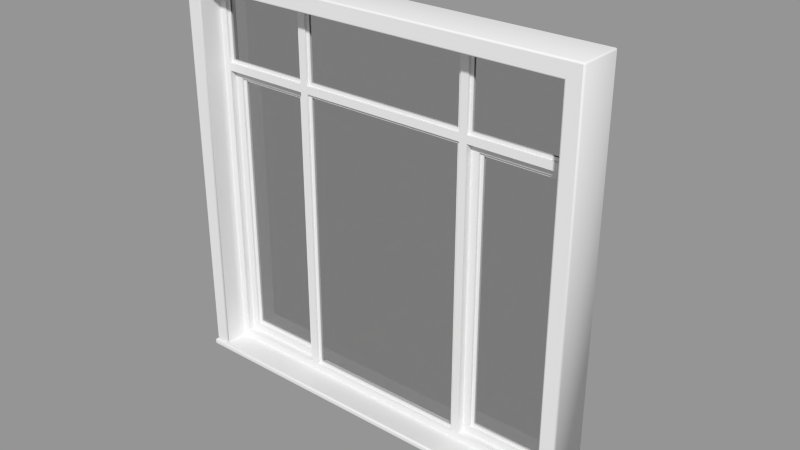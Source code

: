 # Source: Window_Frame_Triple.blend  (saved by Blender 2.76.0; exported with 4.5.12 LTS)
import bpy
from mathutils import Matrix  # noqa: F401  (used for matrix-valued properties, if any)

bpy.ops.wm.read_factory_settings(use_empty=True)
scene = bpy.context.scene
scene.name = 'Scene'

# ---- collections
col_collection_1 = bpy.data.collections.new('Collection 1'); scene.collection.children.link(col_collection_1)

# ---- materials (node trees are filled in below, after node groups)
mat_glass = bpy.data.materials.new('Glass')
mat_glass.alpha_threshold = 0.0
mat_glass.roughness = 0.5
mat_glass.line_color = (0.0, 0.0, 0.0, 1.0)

# ---- material node trees
mat_glass.use_nodes = True; mat_glass.node_tree.nodes.clear()
_N = mat_glass.node_tree.nodes; _L = mat_glass.node_tree.links
n0 = _N.new('ShaderNodeBsdfTransparent'); n0.name = 'Transparent BSDF'; n0.location = (-76, 162)
n0.width = 150
n1 = _N.new('ShaderNodeBsdfGlass'); n1.name = 'Glass BSDF'; n1.location = (-75, 355)
n1.distribution = 'BECKMANN'
n1.inputs[0].default_value = (0.8, 0.8, 0.8, 1.0)
n1.inputs[2].default_value = 1.45
n2 = _N.new('ShaderNodeLightPath'); n2.name = 'Light Path'; n2.location = (-75, 574)
n2.width = 150
n3 = _N.new('ShaderNodeMixShader'); n3.name = 'Mix Shader'; n3.location = (111, 328)
n3.width = 150
n4 = _N.new('ShaderNodeMixShader'); n4.name = 'Mix Shader.001'; n4.location = (414, 366)
n4.width = 150
n5 = _N.new('ShaderNodeOutputMaterial'); n5.name = 'Material Output'; n5.location = (649, 365)
n5.width = 120
_L.new(n1.outputs[0], n3.inputs[1])
_L.new(n0.outputs[0], n3.inputs[2])
_L.new(n3.outputs[0], n4.inputs[1])
_L.new(n2.outputs[1], n3.inputs[0])
_L.new(n4.outputs[0], n5.inputs[0])
_L.new(n2.outputs[2], n4.inputs[0])
n5.is_active_output = True

# ---- meshes
me_base_point = bpy.data.meshes.new('Base Point')
me_base_point.from_pydata([(0.0, 0.0, 0.0)], [], [])
me_base_point.use_remesh_preserve_volume = False
me_base_point.use_remesh_preserve_attributes = False
me_base_point.use_mirror_vertex_groups = False
me_base_point.update()
me_bool_obj_001 = bpy.data.meshes.new('Bool Obj.001')
me_bool_obj_001.from_pydata([(0.0, -0.0254, 0.0), (0.0, 0.127, 0.0), (1.422, 0.127, 0.0), (1.422, -0.0254, 0.0), (0.0, -0.0254, 1.27), (0.0, 0.127, 1.27), (1.422, 0.127, 1.27), (1.422, -0.0254, 1.27)], [], [(0, 1, 2, 3), (4, 7, 6, 5), (0, 4, 5, 1), (2, 6, 7, 3)])
me_bool_obj_001.use_remesh_preserve_volume = False
me_bool_obj_001.use_remesh_preserve_attributes = False
me_bool_obj_001.use_mirror_vertex_groups = False
me_bool_obj_001.update()
me_cage = bpy.data.meshes.new('CAGE')
me_cage.from_pydata([(0.0, 0.0, 0.0), (0.0, 0.4572, 0.0), (0.6096, 0.4572, 0.0), (0.6096, 0.0, 0.0), (0.0, 0.0, 0.01905), (0.0, 0.4572, 0.01905), (0.6096, 0.4572, 0.01905), (0.6096, 0.0, 0.01905)], [], [(0, 1, 2, 3), (4, 7, 6, 5), (0, 4, 5, 1), (1, 5, 6, 2), (2, 6, 7, 3), (4, 0, 3, 7)])
me_cage.use_remesh_preserve_volume = False
me_cage.use_remesh_preserve_attributes = False
me_cage.use_mirror_vertex_groups = False
me_cage.update()
me_window_001 = bpy.data.meshes.new('Window.001')
me_window_001.from_pydata([(0.005, 0.005, 6.056e-11), (0.005, -1.863e-09, 0.005), (2.907e-07, 0.005, 0.005), (0.005, 0.001464, 0.001464), (0.002114, 0.002113, 0.002113), (0.001465, 0.001464, 0.005), (0.001465, 0.005, 0.001464), (2.907e-07, 0.1474, 0.005), (0.005, 0.1524, 0.005), (0.005, 0.1474, 6.056e-11), (0.001465, 0.1509, 0.005), (0.002114, 0.1503, 0.002113), (0.005, 0.1509, 0.001464), (0.001465, 0.1474, 0.001464), (1.316, 0.1524, 0.005), (1.321, 0.1474, 0.005), (1.316, 0.1474, 5.672e-08), (1.319, 0.1509, 0.005), (1.319, 0.1503, 0.002113), (1.319, 0.1474, 0.001465), (1.316, 0.1509, 0.001465), (1.321, 0.005, 0.005), (1.316, -1.863e-09, 0.005), (1.316, 0.005, 5.672e-08), (1.319, 0.001464, 0.005), (1.319, 0.002113, 0.002113), (1.316, 0.001464, 0.001465), (1.319, 0.005, 0.001465), (2.907e-07, 0.005, 0.01405), (0.005, -1.863e-09, 0.01405), (0.005, 0.005, 0.01905), (0.001465, 0.001464, 0.01405), (0.002114, 0.002113, 0.01694), (0.005, 0.001464, 0.01759), (0.001465, 0.005, 0.01759), (2.907e-07, 0.1474, 0.01405), (0.005, 0.1474, 0.01905), (0.005, 0.1524, 0.01405), (0.001465, 0.1474, 0.01759), (0.002114, 0.1503, 0.01694), (0.005, 0.1509, 0.01759), (0.001465, 0.1509, 0.01405), (1.316, 0.1524, 0.01405), (1.316, 0.1474, 0.01905), (1.321, 0.1474, 0.01405), (1.316, 0.1509, 0.01759), (1.319, 0.1503, 0.01694), (1.319, 0.1474, 0.01759), (1.319, 0.1509, 0.01405), (1.321, 0.005, 0.01405), (1.316, 0.005, 0.01905), (1.316, -1.863e-09, 0.01405), (1.319, 0.005, 0.01759), (1.319, 0.002113, 0.01694), (1.316, 0.001464, 0.01759), (1.319, 0.001464, 0.01405), (0.005, 0.01179, 0.02405), (2.907e-07, 0.01679, 0.01905), (0.001465, 0.01326, 0.02055), (2.907e-07, 0.1474, 0.01905), (0.005, 0.1524, 0.02405), (0.001465, 0.1509, 0.02055), (1.316, 0.1524, 0.02405), (1.321, 0.1474, 0.01905), (1.319, 0.1509, 0.02055), (1.321, 0.01679, 0.01905), (1.316, 0.01179, 0.02405), (1.319, 0.01326, 0.02055), (2.907e-07, 0.01679, 1.265), (0.005, 0.01179, 1.265), (0.005, 0.01679, 1.27), (0.001465, 0.01326, 1.265), (0.001844, 0.01364, 1.268), (0.005, 0.01326, 1.269), (0.001465, 0.01679, 1.269), (2.907e-07, 0.1474, 1.265), (0.005, 0.1474, 1.27), (0.005, 0.1524, 1.265), (0.001465, 0.1474, 1.269), (0.001844, 0.1506, 1.268), (0.005, 0.1509, 1.269), (0.001465, 0.1509, 1.265), (1.316, 0.1524, 1.265), (1.316, 0.1474, 1.27), (1.321, 0.1474, 1.265), (1.316, 0.1509, 1.269), (1.319, 0.1506, 1.268), (1.319, 0.1474, 1.269), (1.319, 0.1509, 1.265), (1.321, 0.01679, 1.265), (1.316, 0.01679, 1.27), (1.316, 0.01179, 1.265), (1.319, 0.01679, 1.269), (1.319, 0.01364, 1.268), (1.316, 0.01326, 1.269), (1.319, 0.01326, 1.265), (0.0508, 0.01679, 0.01905), (0.0458, 0.01179, 0.02405), (0.04934, 0.01326, 0.02055), (0.0458, 0.01179, 1.224), (0.0508, 0.01679, 1.214), (0.0558, 0.01679, 1.219), (0.04934, 0.01326, 1.219), (0.0508, 0.01364, 1.219), (0.05226, 0.01679, 1.218), (0.0508, 0.01326, 1.221), (0.0508, 0.1474, 1.214), (0.0458, 0.1524, 1.224), (0.0558, 0.1474, 1.219), (0.04934, 0.1509, 1.219), (0.0508, 0.1506, 1.219), (0.0508, 0.1509, 1.221), (0.05226, 0.1474, 1.218), (0.0458, 0.1524, 0.02405), (0.0508, 0.1474, 0.01905), (0.04934, 0.1509, 0.02055), (1.275, 0.1524, 1.224), (1.27, 0.1474, 1.214), (1.265, 0.1474, 1.219), (1.271, 0.1509, 1.219), (1.27, 0.1506, 1.219), (1.269, 0.1474, 1.218), (1.27, 0.1509, 1.221), (1.275, 0.1524, 0.02405), (1.27, 0.1474, 0.01905), (1.271, 0.1509, 0.02055), (1.275, 0.01179, 1.224), (1.265, 0.01679, 1.219), (1.27, 0.01679, 1.214), (1.27, 0.01326, 1.221), (1.27, 0.01364, 1.219), (1.269, 0.01679, 1.218), (1.271, 0.01326, 1.219), (1.27, 0.01679, 0.01905), (1.275, 0.01179, 0.02405), (1.271, 0.01326, 0.02055), (0.0508, 0.08799, 0.0192), (0.0508, 0.1152, 0.0192), (0.07518, 0.08799, 0.0432), (0.07518, 0.1152, 0.0432), (0.3678, 0.08799, 0.0432), (0.3678, 0.1152, 0.0432), (0.3922, 0.08799, 0.0432), (0.3922, 0.1152, 0.0432), (0.9286, 0.08799, 0.0432), (0.9286, 0.1152, 0.0432), (0.953, 0.08799, 0.0432), (0.953, 0.1152, 0.0432), (1.246, 0.08799, 0.0432), (1.246, 0.1152, 0.0432), (1.27, 0.08799, 0.0192), (1.27, 0.1152, 0.0192), (0.0508, 0.08799, 0.9552), (0.0508, 0.1152, 0.9552), (0.07518, 0.08799, 0.9552), (0.07518, 0.1152, 0.9552), (0.3678, 0.08799, 0.9552), (0.3678, 0.1152, 0.9552), (0.3922, 0.08799, 0.9552), (0.3922, 0.1152, 0.9552), (0.9286, 0.08799, 0.9552), (0.9286, 0.1152, 0.9552), (0.953, 0.08799, 0.9552), (0.953, 0.1152, 0.9552), (1.246, 0.08799, 0.9552), (1.246, 0.1152, 0.9552), (1.27, 0.08799, 0.9552), (1.27, 0.1152, 0.9552), (0.0508, 0.08799, 0.9792), (0.0508, 0.1152, 0.9792), (0.07518, 0.08799, 0.9792), (0.07518, 0.1152, 0.9792), (0.3678, 0.08799, 0.9792), (0.3678, 0.1152, 0.9792), (0.3922, 0.08799, 0.9792), (0.3922, 0.1152, 0.9792), (0.9286, 0.08799, 0.9792), (0.9286, 0.1152, 0.9792), (0.953, 0.08799, 0.9792), (0.953, 0.1152, 0.9792), (1.246, 0.08799, 0.9792), (1.246, 0.1152, 0.9792), (1.27, 0.08799, 0.9792), (1.27, 0.1152, 0.9792), (0.0508, 0.08799, 1.219), (0.0508, 0.1152, 1.219), (0.07518, 0.08799, 1.195), (0.07518, 0.1152, 1.195), (0.3678, 0.08799, 1.195), (0.3678, 0.1152, 1.195), (0.3922, 0.08799, 1.195), (0.3922, 0.1152, 1.195), (0.9286, 0.08799, 1.195), (0.9286, 0.1152, 1.195), (0.953, 0.08799, 1.195), (0.953, 0.1152, 1.195), (1.246, 0.08799, 1.195), (1.246, 0.1152, 1.195), (1.27, 0.08799, 1.219), (1.27, 0.1152, 1.219), (0.07518, 0.1098, 0.0432), (0.09957, 0.1098, 0.0672), (0.09957, 0.137, 0.0672), (0.07518, 0.137, 0.0432), (0.07518, 0.1098, 0.9552), (0.09957, 0.1098, 0.9312), (0.09957, 0.137, 0.9312), (0.07518, 0.137, 0.9552), (0.3678, 0.1098, 0.9552), (0.3434, 0.1098, 0.9312), (0.3434, 0.137, 0.9312), (0.3678, 0.137, 0.9552), (0.3678, 0.1098, 0.0432), (0.3434, 0.1098, 0.0672), (0.3434, 0.137, 0.0672), (0.3678, 0.137, 0.0432), (0.09957, 0.1179, 0.0672), (0.1093, 0.1179, 0.0768), (0.1093, 0.1288, 0.0768), (0.09957, 0.1288, 0.0672), (0.09957, 0.1179, 0.9312), (0.1093, 0.1179, 0.9216), (0.1093, 0.1288, 0.9216), (0.09957, 0.1288, 0.9312), (0.3434, 0.1179, 0.9312), (0.3337, 0.1179, 0.9216), (0.3337, 0.1288, 0.9216), (0.3434, 0.1288, 0.9312), (0.3434, 0.1179, 0.0672), (0.3337, 0.1179, 0.0768), (0.3337, 0.1288, 0.0768), (0.3434, 0.1288, 0.0672), (0.1093, 0.1207, 0.0768), (0.1093, 0.1207, 0.9216), (0.3337, 0.1207, 0.9216), (0.3337, 0.1207, 0.0768), (0.1093, 0.1261, 0.0768), (0.1093, 0.1261, 0.9216), (0.3337, 0.1261, 0.9216), (0.3337, 0.1261, 0.0768), (0.3922, 0.09616, 0.0432), (0.4019, 0.09616, 0.0528), (0.4019, 0.107, 0.0528), (0.3922, 0.107, 0.0432), (0.3922, 0.09616, 0.9552), (0.4019, 0.09616, 0.9456), (0.4019, 0.107, 0.9456), (0.3922, 0.107, 0.9552), (0.9286, 0.09616, 0.9552), (0.9189, 0.09616, 0.9456), (0.9189, 0.107, 0.9456), (0.9286, 0.107, 0.9552), (0.9286, 0.09616, 0.0432), (0.9189, 0.09616, 0.0528), (0.9189, 0.107, 0.0528), (0.9286, 0.107, 0.0432), (0.4019, 0.09888, 0.0528), (0.4019, 0.09888, 0.9456), (0.9189, 0.09888, 0.9456), (0.9189, 0.09888, 0.0528), (0.4019, 0.1043, 0.0528), (0.4019, 0.1043, 0.9456), (0.9189, 0.1043, 0.9456), (0.9189, 0.1043, 0.0528), (0.953, 0.1098, 0.0432), (0.9774, 0.1098, 0.0672), (0.9774, 0.137, 0.0672), (0.953, 0.137, 0.0432), (0.953, 0.1098, 0.9552), (0.9774, 0.1098, 0.9312), (0.9774, 0.137, 0.9312), (0.953, 0.137, 0.9552), (1.246, 0.1098, 0.9552), (1.221, 0.1098, 0.9312), (1.221, 0.137, 0.9312), (1.246, 0.137, 0.9552), (1.246, 0.1098, 0.0432), (1.221, 0.1098, 0.0672), (1.221, 0.137, 0.0672), (1.246, 0.137, 0.0432), (0.9774, 0.1179, 0.0672), (0.9871, 0.1179, 0.0768), (0.9871, 0.1288, 0.0768), (0.9774, 0.1288, 0.0672), (0.9774, 0.1179, 0.9312), (0.9871, 0.1179, 0.9216), (0.9871, 0.1288, 0.9216), (0.9774, 0.1288, 0.9312), (1.221, 0.1179, 0.9312), (1.211, 0.1179, 0.9216), (1.211, 0.1288, 0.9216), (1.221, 0.1288, 0.9312), (1.221, 0.1179, 0.0672), (1.211, 0.1179, 0.0768), (1.211, 0.1288, 0.0768), (1.221, 0.1288, 0.0672), (0.9871, 0.1207, 0.0768), (0.9871, 0.1207, 0.9216), (1.211, 0.1207, 0.9216), (1.211, 0.1207, 0.0768), (0.9871, 0.1261, 0.0768), (0.9871, 0.1261, 0.9216), (1.211, 0.1261, 0.9216), (1.211, 0.1261, 0.0768), (0.07518, 0.09616, 0.9792), (0.08494, 0.09616, 0.9888), (0.08494, 0.107, 0.9888), (0.07518, 0.107, 0.9792), (0.07518, 0.09616, 1.195), (0.08494, 0.09616, 1.186), (0.08494, 0.107, 1.186), (0.07518, 0.107, 1.195), (0.3678, 0.09616, 1.195), (0.358, 0.09616, 1.186), (0.358, 0.107, 1.186), (0.3678, 0.107, 1.195), (0.3678, 0.09616, 0.9792), (0.358, 0.09616, 0.9888), (0.358, 0.107, 0.9888), (0.3678, 0.107, 0.9792), (0.08494, 0.09888, 0.9888), (0.08494, 0.09888, 1.186), (0.358, 0.09888, 1.186), (0.358, 0.09888, 0.9888), (0.08494, 0.1043, 0.9888), (0.08494, 0.1043, 1.186), (0.358, 0.1043, 1.186), (0.358, 0.1043, 0.9888), (0.3922, 0.09616, 0.9792), (0.4019, 0.09616, 0.9888), (0.4019, 0.107, 0.9888), (0.3922, 0.107, 0.9792), (0.3922, 0.09616, 1.195), (0.4019, 0.09616, 1.186), (0.4019, 0.107, 1.186), (0.3922, 0.107, 1.195), (0.9286, 0.09616, 1.195), (0.9189, 0.09616, 1.186), (0.9189, 0.107, 1.186), (0.9286, 0.107, 1.195), (0.9286, 0.09616, 0.9792), (0.9189, 0.09616, 0.9888), (0.9189, 0.107, 0.9888), (0.9286, 0.107, 0.9792), (0.4019, 0.09888, 0.9888), (0.4019, 0.09888, 1.186), (0.9189, 0.09888, 1.186), (0.9189, 0.09888, 0.9888), (0.4019, 0.1043, 0.9888), (0.4019, 0.1043, 1.186), (0.9189, 0.1043, 1.186), (0.9189, 0.1043, 0.9888), (0.953, 0.09616, 0.9792), (0.9628, 0.09616, 0.9888), (0.9628, 0.107, 0.9888), (0.953, 0.107, 0.9792), (0.953, 0.09616, 1.195), (0.9628, 0.09616, 1.186), (0.9628, 0.107, 1.186), (0.953, 0.107, 1.195), (1.246, 0.09616, 1.195), (1.236, 0.09616, 1.186), (1.236, 0.107, 1.186), (1.246, 0.107, 1.195), (1.246, 0.09616, 0.9792), (1.236, 0.09616, 0.9888), (1.236, 0.107, 0.9888), (1.246, 0.107, 0.9792), (0.9628, 0.09888, 0.9888), (0.9628, 0.09888, 1.186), (1.236, 0.09888, 1.186), (1.236, 0.09888, 0.9888), (0.9628, 0.1043, 0.9888), (0.9628, 0.1043, 1.186), (1.236, 0.1043, 1.186), (1.236, 0.1043, 0.9888)], [], [(0, 9, 16, 23), (44, 49, 21, 15), (50, 43, 36, 30), (37, 42, 14, 8), (51, 29, 1, 22), (128, 117, 124, 133), (99, 126, 91, 69), (107, 113, 60, 77), (84, 89, 65, 63), (96, 114, 106, 100), (126, 134, 66, 91), (118, 127, 101, 108), (90, 83, 76, 70), (116, 107, 77, 82), (0, 3, 4, 6), (1, 5, 4, 3), (2, 6, 4, 5), (7, 10, 11, 13), (8, 12, 11, 10), (9, 13, 11, 12), (14, 17, 18, 20), (15, 19, 18, 17), (16, 20, 18, 19), (21, 24, 25, 27), (22, 26, 25, 24), (23, 27, 25, 26), (28, 31, 32, 34), (29, 33, 32, 31), (30, 34, 32, 33), (35, 38, 39, 41), (36, 40, 39, 38), (37, 41, 39, 40), (42, 45, 46, 48), (43, 47, 46, 45), (44, 48, 46, 47), (49, 52, 53, 55), (50, 54, 53, 52), (51, 55, 53, 54), (1, 29, 31, 5), (5, 31, 28, 2), (30, 36, 38, 34), (34, 38, 35, 28), (37, 8, 10, 41), (41, 10, 7, 35), (9, 0, 6, 13), (13, 6, 2, 7), (36, 43, 45, 40), (40, 45, 42, 37), (44, 15, 17, 48), (48, 17, 14, 42), (16, 9, 12, 20), (20, 12, 8, 14), (43, 50, 52, 47), (47, 52, 49, 44), (51, 22, 24, 55), (55, 24, 21, 49), (23, 16, 19, 27), (27, 19, 15, 21), (50, 30, 33, 54), (54, 33, 29, 51), (0, 23, 26, 3), (3, 26, 22, 1), (28, 35, 7, 2), (123, 116, 82, 62), (97, 99, 69, 56), (68, 71, 72, 74), (69, 73, 72, 71), (70, 74, 72, 73), (75, 78, 79, 81), (76, 80, 79, 78), (77, 81, 79, 80), (82, 85, 86, 88), (83, 87, 86, 85), (84, 88, 86, 87), (89, 92, 93, 95), (90, 94, 93, 92), (91, 95, 93, 94), (99, 102, 103, 105), (100, 104, 103, 102), (101, 105, 103, 104), (106, 109, 110, 112), (107, 111, 110, 109), (108, 112, 110, 111), (116, 119, 120, 122), (117, 121, 120, 119), (118, 122, 120, 121), (126, 129, 130, 132), (127, 131, 130, 129), (128, 132, 130, 131), (56, 69, 71, 58), (58, 71, 68, 57), (70, 76, 78, 74), (74, 78, 75, 68), (77, 60, 61, 81), (81, 61, 59, 75), (76, 83, 85, 80), (80, 85, 82, 77), (84, 63, 64, 88), (88, 64, 62, 82), (117, 128, 131, 121), (121, 131, 127, 118), (83, 90, 92, 87), (87, 92, 89, 84), (91, 66, 67, 95), (95, 67, 65, 89), (90, 70, 73, 94), (94, 73, 69, 91), (96, 100, 102, 98), (98, 102, 99, 97), (106, 114, 115, 109), (109, 115, 113, 107), (107, 116, 122, 111), (111, 122, 118, 108), (116, 123, 125, 119), (119, 125, 124, 117), (100, 106, 112, 104), (104, 112, 108, 101), (128, 133, 135, 132), (132, 135, 134, 126), (126, 99, 105, 129), (129, 105, 101, 127), (68, 75, 59, 57), (67, 66, 134, 135), (65, 67, 135, 133), (56, 58, 98, 97), (58, 57, 96, 98), (61, 60, 113, 115), (59, 61, 115, 114), (57, 59, 114, 96), (62, 64, 125, 123), (64, 63, 124, 125), (63, 65, 133, 124), (136, 150, 151, 137), (139, 141, 140, 138), (143, 145, 144, 142), (147, 149, 148, 146), (150, 136, 138, 140, 142, 144, 146, 148), (137, 151, 149, 147, 145, 143, 141, 139), (152, 168, 170, 154), (155, 171, 169, 153), (154, 170, 172, 156), (157, 173, 171, 155), (156, 172, 174, 158), (159, 175, 173, 157), (158, 174, 176, 160), (161, 177, 175, 159), (160, 176, 178, 162), (163, 179, 177, 161), (162, 178, 180, 164), (165, 181, 179, 163), (164, 180, 182, 166), (167, 183, 181, 165), (154, 156, 157, 155), (171, 173, 172, 170), (158, 160, 161, 159), (175, 177, 176, 174), (162, 164, 165, 163), (179, 181, 180, 178), (139, 155, 153, 137), (138, 154, 155, 139), (136, 152, 154, 138), (141, 157, 156, 140), (143, 159, 157, 141), (142, 158, 159, 143), (140, 156, 158, 142), (145, 161, 160, 144), (147, 163, 161, 145), (146, 162, 163, 147), (144, 160, 162, 146), (149, 165, 164, 148), (151, 167, 165, 149), (148, 164, 166, 150), (171, 187, 185, 169), (170, 186, 187, 171), (168, 184, 186, 170), (173, 189, 188, 172), (175, 191, 189, 173), (174, 190, 191, 175), (172, 188, 190, 174), (177, 193, 192, 176), (179, 195, 193, 177), (178, 194, 195, 179), (176, 192, 194, 178), (181, 197, 196, 180), (183, 199, 197, 181), (180, 196, 198, 182), (200, 201, 205, 204), (201, 202, 206, 205), (202, 203, 207, 206), (203, 200, 204, 207), (204, 205, 209, 208), (205, 206, 210, 209), (206, 207, 211, 210), (207, 204, 208, 211), (208, 209, 213, 212), (209, 210, 214, 213), (210, 211, 215, 214), (211, 208, 212, 215), (212, 213, 201, 200), (213, 214, 202, 201), (214, 215, 203, 202), (215, 212, 200, 203), (216, 217, 221, 220), (217, 218, 222, 221), (218, 219, 223, 222), (220, 221, 225, 224), (221, 222, 226, 225), (222, 223, 227, 226), (224, 225, 229, 228), (225, 226, 230, 229), (226, 227, 231, 230), (228, 229, 217, 216), (229, 230, 218, 217), (230, 231, 219, 218), (233, 232, 235, 234), (236, 237, 238, 239), (240, 241, 245, 244), (241, 242, 246, 245), (242, 243, 247, 246), (244, 245, 249, 248), (245, 246, 250, 249), (246, 247, 251, 250), (248, 249, 253, 252), (249, 250, 254, 253), (250, 251, 255, 254), (252, 253, 241, 240), (253, 254, 242, 241), (254, 255, 243, 242), (257, 256, 259, 258), (260, 261, 262, 263), (264, 265, 269, 268), (265, 266, 270, 269), (266, 267, 271, 270), (267, 264, 268, 271), (268, 269, 273, 272), (269, 270, 274, 273), (270, 271, 275, 274), (271, 268, 272, 275), (272, 273, 277, 276), (273, 274, 278, 277), (274, 275, 279, 278), (275, 272, 276, 279), (276, 277, 265, 264), (277, 278, 266, 265), (278, 279, 267, 266), (279, 276, 264, 267), (280, 281, 285, 284), (281, 282, 286, 285), (282, 283, 287, 286), (284, 285, 289, 288), (285, 286, 290, 289), (286, 287, 291, 290), (288, 289, 293, 292), (289, 290, 294, 293), (290, 291, 295, 294), (292, 293, 281, 280), (293, 294, 282, 281), (294, 295, 283, 282), (297, 296, 299, 298), (300, 301, 302, 303), (304, 305, 309, 308), (305, 306, 310, 309), (306, 307, 311, 310), (308, 309, 313, 312), (309, 310, 314, 313), (310, 311, 315, 314), (312, 313, 317, 316), (313, 314, 318, 317), (314, 315, 319, 318), (316, 317, 305, 304), (317, 318, 306, 305), (318, 319, 307, 306), (321, 320, 323, 322), (324, 325, 326, 327), (328, 329, 333, 332), (329, 330, 334, 333), (330, 331, 335, 334), (332, 333, 337, 336), (333, 334, 338, 337), (334, 335, 339, 338), (336, 337, 341, 340), (337, 338, 342, 341), (338, 339, 343, 342), (340, 341, 329, 328), (341, 342, 330, 329), (342, 343, 331, 330), (345, 344, 347, 346), (348, 349, 350, 351), (352, 353, 357, 356), (353, 354, 358, 357), (354, 355, 359, 358), (356, 357, 361, 360), (357, 358, 362, 361), (358, 359, 363, 362), (360, 361, 365, 364), (361, 362, 366, 365), (362, 363, 367, 366), (364, 365, 353, 352), (365, 366, 354, 353), (366, 367, 355, 354), (369, 368, 371, 370), (372, 373, 374, 375), (186, 188, 189, 187), (190, 192, 193, 191), (194, 196, 197, 195), (184, 198, 196, 194, 192, 190, 188, 186), (199, 185, 187, 189, 191, 193, 195, 197)])
me_window_001.polygons.foreach_set('use_smooth', [1, 1, 0, 1, 0, 0, 0, 1, 1, 0, 0, 0, 1, 1, 1, 1, 1, 1, 1, 1, 1, 1, 1, 1, 1, 1, 1, 1, 1, 1, 1, 1, 1, 1, 1, 1, 1, 1, 1, 1, 1, 1, 1, 1, 1, 1, 1, 1, 1, 1, 1, 1, 1, 1, 1, 1, 1, 1, 1, 1, 1, 1, 1, 1, 0, 1, 1, 1, 1, 1, 1, 1, 1, 1, 1, 1, 1, 1, 1, 1, 1, 1, 1, 1, 1, 1, 1, 1, 1, 1, 1, 1, 1, 1, 1, 1, 1, 1, 1, 1, 1, 1, 1, 1, 1, 1, 1, 1, 1, 1, 1, 1, 1, 1, 1, 1, 1, 1, 1, 1, 1, 1, 1, 1, 1, 1, 1, 1, 1, 1, 1, 1, 0, 0, 0, 0, 0, 0, 0, 0, 0, 0, 0, 0, 0, 0, 0, 0, 0, 0, 0, 0, 0, 0, 0, 0, 0, 0, 0, 0, 0, 0, 0, 0, 0, 0, 0, 0, 0, 0, 0, 0, 0, 0, 0, 0, 0, 0, 0, 0, 0, 0, 0, 0, 0, 0, 0, 0, 0, 0, 0, 0, 0, 0, 0, 0, 0, 0, 0, 0, 0, 0, 0, 0, 0, 0, 0, 0, 0, 0, 0, 0, 0, 0, 0, 0, 0, 0, 0, 0, 0, 0, 0, 0, 0, 0, 0, 0, 0, 0, 0, 0, 0, 0, 0, 0, 0, 0, 0, 0, 0, 0, 0, 0, 0, 0, 0, 0, 0, 0, 0, 0, 0, 0, 0, 0, 0, 0, 0, 0, 0, 0, 0, 0, 0, 0, 0, 0, 0, 0, 0, 0, 0, 0, 0, 0, 0, 0, 0, 0, 0, 0, 0, 0, 0, 0, 0, 0, 0, 0, 0, 0, 0, 0, 0, 0, 0, 0, 0, 0, 0, 0, 0, 0, 0, 0, 0])
me_window_001.polygons.foreach_set('material_index', [0, 0, 0, 0, 0, 0, 0, 0, 0, 0, 0, 0, 0, 0, 0, 0, 0, 0, 0, 0, 0, 0, 0, 0, 0, 0, 0, 0, 0, 0, 0, 0, 0, 0, 0, 0, 0, 0, 0, 0, 0, 0, 0, 0, 0, 0, 0, 0, 0, 0, 0, 0, 0, 0, 0, 0, 0, 0, 0, 0, 0, 0, 0, 0, 0, 0, 0, 0, 0, 0, 0, 0, 0, 0, 0, 0, 0, 0, 0, 0, 0, 0, 0, 0, 0, 0, 0, 0, 0, 0, 0, 0, 0, 0, 0, 0, 0, 0, 0, 0, 0, 0, 0, 0, 0, 0, 0, 0, 0, 0, 0, 0, 0, 0, 0, 0, 0, 0, 0, 0, 0, 0, 0, 0, 0, 0, 0, 0, 0, 0, 0, 0, 0, 0, 0, 0, 0, 0, 0, 0, 0, 0, 0, 0, 0, 0, 0, 0, 0, 0, 0, 0, 0, 0, 0, 0, 0, 0, 0, 0, 0, 0, 0, 0, 0, 0, 0, 0, 0, 0, 0, 0, 0, 0, 0, 0, 0, 0, 0, 0, 0, 0, 0, 0, 0, 0, 0, 0, 0, 0, 0, 0, 0, 0, 0, 0, 0, 0, 0, 0, 0, 0, 0, 0, 0, 0, 0, 0, 0, 0, 0, 0, 0, 0, 1, 1, 0, 0, 0, 0, 0, 0, 0, 0, 0, 0, 0, 0, 1, 1, 0, 0, 0, 0, 0, 0, 0, 0, 0, 0, 0, 0, 0, 0, 0, 0, 0, 0, 0, 0, 0, 0, 0, 0, 0, 0, 0, 0, 1, 1, 0, 0, 0, 0, 0, 0, 0, 0, 0, 0, 0, 0, 1, 1, 0, 0, 0, 0, 0, 0, 0, 0, 0, 0, 0, 0, 1, 1, 0, 0, 0, 0, 0, 0, 0, 0, 0, 0, 0, 0, 1, 1, 0, 0, 0, 0, 0])
_uv = me_window_001.uv_layers.new(name='UVMap')
_uv.uv.foreach_set('vector', [0.0, 0.0, 0.0, 0.0, 0.0, 0.0, 0.0, 0.0, 0.0, 0.0, 0.0, 0.0, 0.0, 0.0, 0.0, 0.0, 0.0, 0.0, 0.0, 0.0, 0.0, 0.0, 0.0, 0.0, 0.0, 0.0, 0.0, 0.0, 0.0, 0.0, 0.0, 0.0, 0.0, 0.0, 0.0, 0.0, 0.0, 0.0, 0.0, 0.0, 0.0, 0.0, 0.0, 0.0, 0.0, 0.0, 0.0, 0.0, 0.0, 0.0, 0.0, 0.0, 0.0, 0.0, 0.0, 0.0, 0.0, 0.0, 0.0, 0.0, 0.0, 0.0, 0.0, 0.0, 0.0, 0.0, 0.0, 0.0, 0.0, 0.0, 0.0, 0.0, 0.0, 0.0, 0.0, 0.0, 0.0, 0.0, 0.0, 0.0, 0.0, 0.0, 0.0, 0.0, 0.0, 0.0, 0.0, 0.0, 0.0, 0.0, 0.0, 0.0, 0.0, 0.0, 0.0, 0.0, 0.0, 0.0, 0.0, 0.0, 0.0, 0.0, 0.0, 0.0, 0.0, 0.0, 0.0, 0.0, 0.0, 0.0, 0.0, 0.0, 0.0, 0.0, 0.0, 0.0, 0.0, 0.0, 0.0, 0.0, 0.0, 0.0, 0.0, 0.0, 0.0, 0.0, 0.0, 0.0, 0.0, 0.0, 0.0, 0.0, 0.0, 0.0, 0.0, 0.0, 0.0, 0.0, 0.0, 0.0, 0.0, 0.0, 0.0, 0.0, 0.0, 0.0, 0.0, 0.0, 0.0, 0.0, 0.0, 0.0, 0.0, 0.0, 0.0, 0.0, 0.0, 0.0, 0.0, 0.0, 0.0, 0.0, 0.0, 0.0, 0.0, 0.0, 0.0, 0.0, 0.0, 0.0, 0.0, 0.0, 0.0, 0.0, 0.0, 0.0, 0.0, 0.0, 0.0, 0.0, 0.0, 0.0, 0.0, 0.0, 0.0, 0.0, 0.0, 0.0, 0.0, 0.0, 0.0, 0.0, 0.0, 0.0, 0.0, 0.0, 0.0, 0.0, 0.0, 0.0, 0.0, 0.0, 0.0, 0.0, 0.0, 0.0, 0.0, 0.0, 0.0, 0.0, 0.0, 0.0, 0.0, 0.0, 0.0, 0.0, 0.0, 0.0, 0.0, 0.0, 0.0, 0.0, 0.0, 0.0, 0.0, 0.0, 0.0, 0.0, 0.0, 0.0, 0.0, 0.0, 0.0, 0.0, 0.0, 0.0, 0.0, 0.0, 0.0, 0.0, 0.0, 0.0, 0.0, 0.0, 0.0, 0.0, 0.0, 0.0, 0.0, 0.0, 0.0, 0.0, 0.0, 0.0, 0.0, 0.0, 0.0, 0.0, 0.0, 0.0, 0.0, 0.0, 0.0, 0.0, 0.0, 0.0, 0.0, 0.0, 0.0, 0.0, 0.0, 0.0, 0.0, 0.0, 0.0, 0.0, 0.0, 0.0, 0.0, 0.0, 0.0, 0.0, 0.0, 0.0, 0.0, 0.0, 0.0, 0.0, 0.0, 0.0, 0.0, 0.0, 0.0, 0.0, 0.0, 0.0, 0.0, 0.0, 0.0, 0.0, 0.0, 0.0, 0.0, 0.0, 0.0, 0.0, 0.0, 0.0, 0.0, 0.0, 0.0, 0.0, 0.0, 0.0, 0.0, 0.0, 0.0, 0.0, 0.0, 0.0, 0.0, 0.0, 0.0, 0.0, 0.0, 0.0, 0.0, 0.0, 0.0, 0.0, 0.0, 0.0, 0.0, 0.0, 0.0, 0.0, 0.0, 0.0, 0.0, 0.0, 0.0, 0.0, 0.0, 0.0, 0.0, 0.0, 0.0, 0.0, 0.0, 0.0, 0.0, 0.0, 0.0, 0.0, 0.0, 0.0, 0.0, 0.0, 0.0, 0.0, 0.0, 0.0, 0.0, 0.0, 0.0, 0.0, 0.0, 0.0, 0.0, 0.0, 0.0, 0.0, 0.0, 0.0, 0.0, 0.0, 0.0, 0.0, 0.0, 0.0, 0.0, 0.0, 0.0, 0.0, 0.0, 0.0, 0.0, 0.0, 0.0, 0.0, 0.0, 0.0, 0.0, 0.0, 0.0, 0.0, 0.0, 0.0, 0.0, 0.0, 0.0, 0.0, 0.0, 0.0, 0.0, 0.0, 0.0, 0.0, 0.0, 0.0, 0.0, 0.0, 0.0, 0.0, 0.0, 0.0, 0.0, 0.0, 0.0, 0.0, 0.0, 0.0, 0.0, 0.0, 0.0, 0.0, 0.0, 0.0, 0.0, 0.0, 0.0, 0.0, 0.0, 0.0, 0.0, 0.0, 0.0, 0.0, 0.0, 0.0, 0.0, 0.0, 0.0, 0.0, 0.0, 0.0, 0.0, 0.0, 0.0, 0.0, 0.0, 0.0, 0.0, 0.0, 0.0, 0.0, 0.0, 0.0, 0.0, 0.0, 0.0, 0.0, 0.0, 0.0, 0.0, 0.0, 0.0, 0.0, 0.0, 0.0, 0.0, 0.0, 0.0, 0.0, 0.0, 0.0, 0.0, 0.0, 0.0, 0.0, 0.0, 0.0, 0.0, 0.0, 0.0, 0.0, 0.0, 0.0, 0.0, 0.0, 0.0, 0.0, 0.0, 0.0, 0.0, 0.0, 0.0, 0.0, 0.0, 0.0, 0.0, 0.0, 0.0, 0.0, 0.0, 0.0, 0.0, 0.0, 0.0, 0.0, 0.0, 0.0, 0.0, 0.0, 0.0, 0.0, 0.0, 0.0, 0.0, 0.0, 0.0, 0.0, 0.0, 0.0, 0.0, 0.0, 0.0, 0.0, 0.0, 0.0, 0.0, 0.0, 0.0, 0.0, 0.0, 0.0, 0.0, 0.0, 0.0, 0.0, 0.0, 0.0, 0.0, 0.0, 0.0, 0.0, 0.0, 0.0, 0.0, 0.0, 0.0, 0.0, 0.0, 0.0, 0.0, 0.0, 0.0, 0.0, 0.0, 0.0, 0.0, 0.0, 0.0, 0.0, 0.0, 0.0, 0.0, 0.0, 0.0, 0.0, 0.0, 0.0, 0.0, 0.0, 0.0, 0.0, 0.0, 0.0, 0.0, 0.0, 0.0, 0.0, 0.0, 0.0, 0.0, 0.0, 0.0, 0.0, 0.0, 0.0, 0.0, 0.0, 0.0, 0.0, 0.0, 0.0, 0.0, 0.0, 0.0, 0.0, 0.0, 0.0, 0.0, 0.0, 0.0, 0.0, 0.0, 0.0, 0.0, 0.0, 0.0, 0.0, 0.0, 0.0, 0.0, 0.0, 0.0, 0.0, 0.0, 0.0, 0.0, 0.0, 0.0, 0.0, 0.0, 0.0, 0.0, 0.0, 0.0, 0.0, 0.0, 0.0, 0.0, 0.0, 0.0, 0.0, 0.0, 0.0, 0.0, 0.0, 0.0, 0.0, 0.0, 0.0, 0.0, 0.0, 0.0, 0.0, 0.0, 0.0, 0.0, 0.0, 0.0, 0.0, 0.0, 0.0, 0.0, 0.0, 0.0, 0.0, 0.0, 0.0, 0.0, 0.0, 0.0, 0.0, 0.0, 0.0, 0.0, 0.0, 0.0, 0.0, 0.0, 0.0, 0.0, 0.0, 0.0, 0.0, 0.0, 0.0, 0.0, 0.0, 0.0, 0.0, 0.0, 0.0, 0.0, 0.0, 0.0, 0.0, 0.0, 0.0, 0.0, 0.0, 0.0, 0.0, 0.0, 0.0, 0.0, 0.0, 0.0, 0.0, 0.0, 0.0, 0.0, 0.0, 0.0, 0.0, 0.0, 0.0, 0.0, 0.0, 0.0, 0.0, 0.0, 0.0, 0.0, 0.0, 0.0, 0.0, 0.0, 0.0, 0.0, 0.0, 0.0, 0.0, 0.0, 0.0, 0.0, 0.0, 0.0, 0.0, 0.0, 0.0, 0.0, 0.0, 0.0, 0.0, 0.0, 0.0, 0.0, 0.0, 0.0, 0.0, 0.0, 0.0, 0.0, 0.0, 0.0, 0.0, 0.0, 0.0, 0.0, 0.0, 0.0, 0.0, 0.0, 0.0, 0.0, 0.0, 0.0, 0.0, 0.0, 0.0, 0.0, 0.0, 0.0, 0.0, 0.0, 0.0, 0.0, 0.0, 0.0, 0.0, 0.0, 0.0, 0.0, 0.0, 0.0, 0.0, 0.0, 0.0, 0.0, 0.0, 0.0, 0.0, 0.0, 0.0, 0.0, 0.0, 0.0, 0.0, 0.0, 0.0, 0.0, 0.0, 0.0, 0.0, 0.0, 0.0, 0.0, 0.0, 0.0, 0.0, 0.0, 0.0, 0.0, 0.0, 0.0, 0.0, 0.0, 0.0, 0.0, 0.0, 0.0, 0.0, 0.0, 0.0, 0.0, 0.0, 0.0, 0.0, 0.0, 0.0, 0.0, 0.0, 0.0, 0.0, 0.0, 0.0, 0.0, 0.0, 0.0, 0.0, 0.0, 0.0, 0.0, 0.0, 0.0, 0.0, 0.0, 0.0, 0.0, 0.0, 0.0, 0.0, 0.0, 0.0, 0.0, 0.0, 0.0, 0.0, 0.0, 0.0, 0.0, 0.0, 0.0, 0.0, 0.0, 0.0, 0.0, 0.0, 0.0, 0.0, 0.0, 0.0, 0.0, 0.0, 0.0, 0.0, 0.0, 0.0, 0.0, 0.0, 0.0, 0.0, 0.0, 0.0, 0.0, 0.0, 0.0, 0.0, 0.0, 0.0, 0.0, 0.0, 0.0, 0.0, 0.0, 0.0, 0.0, 0.0, 0.0, 0.0, 0.0, 0.0, 0.0, 0.0, 0.0, 0.0, 0.0, 0.0, 0.0, 0.0, 0.0, 0.0, 0.0, 0.0, 0.0, 0.0, 0.0, 0.0, 0.0, 0.0, 0.0, 0.0, 0.0, 0.0, 0.0, 0.0, 0.0, 0.0, 0.0, 0.0, 0.0, 0.0, 0.0, 0.0, 0.0, 0.0, 0.0, 0.0, 0.0, 0.0, 0.0, 0.0, 0.0, 0.0, 0.0, 0.0, 0.0, 0.0, 0.0, 0.0, 0.0, 0.0, 0.0, 0.0, 0.0, 0.0, 0.0, 0.0, 0.0, 0.0, 0.0, 0.0, 0.0, 0.0, 0.0, 0.0, 0.0, 0.0, 0.0, 0.0, 0.0, 0.0, 0.0, 0.0, 0.0, 0.0, 0.0, 0.0, 0.0, 0.0, 0.0, 0.0, 0.0, 0.0, 0.0, 0.0, 0.0, 0.0, 0.0, 0.0, 0.0, 0.0, 0.0, 0.0, 0.0, 0.0, 0.0, 0.0, 0.0, 0.0, 0.0, 0.0, 0.0, 0.0, 0.0, 0.0, 0.0, 0.0, 0.0, 0.0, 0.0, 0.0, 0.0, 0.0, 0.0, 0.0, 0.0, 0.0, 0.0, 0.0, 0.0, 0.0, 0.0, 0.0, 0.0, 0.0, 0.0, 0.0, 0.0, 0.0, 0.0, 0.0, 0.0, 0.0, 0.0, 0.0, 0.0, 0.0, 0.0, 0.0, 0.0, 0.0, 0.0, 0.0, 0.0, 0.0, 0.0, 0.0, 0.0, 0.0, 0.0, 0.0, 0.0, 0.0, 0.0, 0.0, 0.0, 0.0, 0.0, 0.0, 0.0, 0.0, 0.2094, 0.7475, 0.2082, 0.3743, 0.1999, 0.3743, 0.2011, 0.7475, 0.9428, 0.9268, 0.9425, 0.8372, 0.9342, 0.8373, 0.9344, 0.9268, 0.1734, 0.9118, 0.1739, 0.7476, 0.1656, 0.7475, 0.1651, 0.9117, 0.9514, 0.8372, 0.9511, 0.7476, 0.9428, 0.7477, 0.943, 0.8372, 0.3685, 0.3732, 0.3673, 0.0, 0.36, 0.007486, 0.3603, 0.09705, 0.3603, 0.1045, 0.3608, 0.2687, 0.3608, 0.2762, 0.3611, 0.3657, 0.7358, 0.3743, 0.7369, 0.001127, 0.7295, 0.008568, 0.7293, 0.09813, 0.7292, 0.1056, 0.7287, 0.2698, 0.7287, 0.2773, 0.7284, 0.3668, 0.08081, 0.0008789, 0.07346, 0.0009015, 0.07349, 0.008365, 0.08083, 0.008343, 0.4493, 0.366, 0.4419, 0.3659, 0.4419, 0.3734, 0.4493, 0.3734, 0.08083, 0.008343, 0.07349, 0.008365, 0.07376, 0.09793, 0.08111, 0.09791, 0.4496, 0.2764, 0.4422, 0.2764, 0.4419, 0.3659, 0.4493, 0.366, 0.08111, 0.09791, 0.07376, 0.09793, 0.07378, 0.1054, 0.08113, 0.1054, 0.4496, 0.2689, 0.4422, 0.2689, 0.4422, 0.2764, 0.4496, 0.2764, 0.08113, 0.1054, 0.07378, 0.1054, 0.07429, 0.2696, 0.08163, 0.2696, 0.4501, 0.1047, 0.4427, 0.1047, 0.4422, 0.2689, 0.4496, 0.2689, 0.08163, 0.2696, 0.07429, 0.2696, 0.07431, 0.2771, 0.08166, 0.277, 0.4501, 0.09728, 0.4428, 0.09725, 0.4427, 0.1047, 0.4501, 0.1047, 0.08166, 0.277, 0.07431, 0.2771, 0.07458, 0.3666, 0.08193, 0.3666, 0.4504, 0.007712, 0.443, 0.007689, 0.4428, 0.09725, 0.4501, 0.09728, 0.08193, 0.3666, 0.07458, 0.3666, 0.07461, 0.3741, 0.08195, 0.3741, 0.4504, 0.0002479, 0.4431, 0.0002254, 0.443, 0.007689, 0.4504, 0.007712, 0.8869, 0.08974, 0.8866, 0.0001774, 0.8783, 0.0002029, 0.8786, 0.08977, 0.9127, 0.08974, 0.9124, 0.0001774, 0.9041, 0.0002029, 0.9044, 0.08977, 0.1988, 0.9059, 0.1993, 0.7417, 0.191, 0.7417, 0.1905, 0.9059, 0.2089, 0.9118, 0.2094, 0.7476, 0.2011, 0.7475, 0.2006, 0.9117, 0.96, 0.9268, 0.9597, 0.8372, 0.9514, 0.8373, 0.9516, 0.9268, 0.9428, 0.8372, 0.9425, 0.7476, 0.9342, 0.7477, 0.9344, 0.8372, 0.7284, 0.3668, 0.4493, 0.366, 0.4493, 0.3734, 0.7358, 0.3743, 0.06662, 0.654, 0.06748, 0.9332, 0.07581, 0.9331, 0.07495, 0.654, 0.3673, 0.0, 0.08081, 0.0008789, 0.08083, 0.008343, 0.36, 0.007486, 0.762, 0.6538, 0.7629, 0.9329, 0.7712, 0.9329, 0.7704, 0.6537, 0.7287, 0.2698, 0.4496, 0.2689, 0.4496, 0.2764, 0.7287, 0.2773, 0.4379, 0.654, 0.4388, 0.9332, 0.4471, 0.9331, 0.4462, 0.654, 0.3603, 0.09705, 0.08111, 0.09791, 0.08113, 0.1054, 0.3603, 0.1045, 0.8642, 0.6538, 0.8651, 0.9329, 0.8734, 0.9329, 0.8726, 0.6537, 0.7293, 0.09813, 0.4501, 0.09728, 0.4501, 0.1047, 0.7292, 0.1056, 0.08925, 0.654, 0.09011, 0.9332, 0.09844, 0.9331, 0.09758, 0.654, 0.3608, 0.2687, 0.08163, 0.2696, 0.08166, 0.277, 0.3608, 0.2762, 0.4549, 0.654, 0.4557, 0.9332, 0.4641, 0.9331, 0.4632, 0.654, 0.7369, 0.001127, 0.4504, 0.0002479, 0.4504, 0.007712, 0.7295, 0.008568, 0.3611, 0.3657, 0.08193, 0.3666, 0.08195, 0.3741, 0.3685, 0.3732, 0.4419, 0.3659, 0.3758, 0.3657, 0.3685, 0.3732, 0.4419, 0.3734, 0.1072, 0.9082, 0.1074, 0.9743, 0.1157, 0.9743, 0.1155, 0.9081, 0.07346, 0.0009015, 0.0, 0.001127, 0.007369, 0.008568, 0.07349, 0.008365, 0.1482, 0.9081, 0.148, 0.9743, 0.1563, 0.9743, 0.1565, 0.9082, 0.4422, 0.2689, 0.3761, 0.2687, 0.3761, 0.2762, 0.4422, 0.2764, 0.1565, 0.9082, 0.1567, 0.9743, 0.1651, 0.9743, 0.1649, 0.9081, 0.07376, 0.09793, 0.007644, 0.09813, 0.007667, 0.1056, 0.07378, 0.1054, 0.1748, 0.9059, 0.175, 0.972, 0.1834, 0.972, 0.1832, 0.9059, 0.4428, 0.09725, 0.3766, 0.09705, 0.3766, 0.1045, 0.4427, 0.1047, 0.09867, 0.9082, 0.09887, 0.9743, 0.1072, 0.9743, 0.107, 0.9081, 0.07429, 0.2696, 0.00817, 0.2698, 0.008193, 0.2773, 0.07431, 0.2771, 0.1159, 0.9081, 0.1157, 0.9743, 0.1241, 0.9743, 0.1243, 0.9082, 0.4431, 0.0002254, 0.3696, 0.0, 0.3769, 0.007486, 0.443, 0.007689, 0.07458, 0.3666, 0.008468, 0.3668, 0.001145, 0.3743, 0.07461, 0.3741, 0.9178, 0.374, 0.9103, 0.3667, 0.9095, 0.1023, 0.9169, 0.09488, 0.9909, 0.5801, 0.9992, 0.5801, 1.0, 0.8446, 0.9917, 0.8446, 0.7913, 0.6464, 0.7839, 0.6537, 0.783, 0.3746, 0.7905, 0.3819, 0.7738, 0.6538, 0.7822, 0.6537, 0.783, 0.9329, 0.7747, 0.9329, 0.9169, 0.09488, 0.9095, 0.1023, 0.8348, 0.1025, 0.8273, 0.09516, 0.9771, 0.8372, 0.9688, 0.8372, 0.9685, 0.7626, 0.9769, 0.7626, 0.7905, 0.3819, 0.783, 0.3746, 0.8726, 0.3743, 0.8651, 0.3817, 0.9041, 0.08974, 0.8958, 0.08977, 0.8955, 0.0002029, 0.9038, 0.0001774, 0.8273, 0.09516, 0.8348, 0.1025, 0.8356, 0.3669, 0.8282, 0.3743, 0.9909, 0.8446, 0.9825, 0.8446, 0.9817, 0.5801, 0.99, 0.5801, 0.8651, 0.3817, 0.8726, 0.3743, 0.8734, 0.6535, 0.8659, 0.6461, 0.9888, 0.2803, 0.9804, 0.2803, 0.9796, 0.001134, 0.9879, 0.001109, 0.8282, 0.3743, 0.8356, 0.3669, 0.9103, 0.3667, 0.9178, 0.374, 0.9688, 0.8372, 0.9771, 0.8373, 0.9769, 0.9119, 0.9686, 0.9119, 0.8659, 0.6461, 0.8734, 0.6535, 0.7839, 0.6537, 0.7913, 0.6464, 0.8697, 0.0002029, 0.878, 0.0001774, 0.8783, 0.08974, 0.87, 0.08977, 0.609, 0.9125, 0.606, 0.9096, 0.6052, 0.651, 0.6082, 0.6481, 0.08513, 0.654, 0.08846, 0.654, 0.08925, 0.9126, 0.08592, 0.9126, 0.2968, 0.9098, 0.2938, 0.9128, 0.293, 0.6483, 0.296, 0.6512, 0.6082, 0.6481, 0.6052, 0.651, 0.5365, 0.6512, 0.5335, 0.6483, 0.005685, 0.9707, 0.002353, 0.9707, 0.002563, 0.902, 0.005895, 0.902, 0.296, 0.6512, 0.293, 0.6483, 0.3676, 0.6481, 0.3647, 0.651, 0.5335, 0.6483, 0.5365, 0.6512, 0.5373, 0.9098, 0.5343, 0.9128, 0.289, 0.9067, 0.2856, 0.9067, 0.2848, 0.6481, 0.2882, 0.6481, 0.3647, 0.651, 0.3676, 0.6481, 0.3685, 0.9125, 0.3655, 0.9096, 0.5343, 0.9128, 0.5373, 0.9098, 0.606, 0.9096, 0.609, 0.9125, 0.6098, 0.9067, 0.6131, 0.9067, 0.6129, 0.9754, 0.6095, 0.9753, 0.3655, 0.9096, 0.3685, 0.9125, 0.2938, 0.9128, 0.2968, 0.9098, 0.4371, 0.654, 0.4379, 0.9126, 0.3692, 0.9128, 0.3685, 0.6542, 0.4648, 0.9128, 0.4641, 0.6542, 0.5327, 0.654, 0.5335, 0.9126, 0.5335, 0.6535, 0.5305, 0.6505, 0.5297, 0.3773, 0.5327, 0.3743, 0.1863, 0.6476, 0.1896, 0.6476, 0.1905, 0.9209, 0.1871, 0.9209, 0.1621, 0.3777, 0.1651, 0.3748, 0.1642, 0.654, 0.1612, 0.651, 0.5327, 0.3743, 0.5297, 0.3773, 0.3715, 0.3777, 0.3685, 0.3748, 0.2928, 0.9646, 0.2894, 0.9646, 0.289, 0.8063, 0.2923, 0.8063, 0.1612, 0.651, 0.1642, 0.654, 0.0, 0.6535, 0.002994, 0.6505, 0.3685, 0.3748, 0.3715, 0.3777, 0.3723, 0.651, 0.3693, 0.654, 0.1905, 0.6476, 0.1871, 0.6476, 0.1863, 0.3743, 0.1896, 0.3743, 0.002994, 0.6505, 0.0, 0.6535, 0.0008563, 0.3743, 0.003833, 0.3773, 0.3693, 0.654, 0.3723, 0.651, 0.5305, 0.6505, 0.5335, 0.6535, 0.6133, 0.8063, 0.6167, 0.8063, 0.6171, 0.9646, 0.6138, 0.9646, 0.003833, 0.3773, 0.0008563, 0.3743, 0.1651, 0.3748, 0.1621, 0.3777, 0.3676, 0.3743, 0.3685, 0.6476, 0.2102, 0.6481, 0.2094, 0.3748, 0.6926, 0.3748, 0.6917, 0.6481, 0.5335, 0.6476, 0.5344, 0.3743, 0.8273, 0.374, 0.8198, 0.3667, 0.819, 0.1023, 0.8265, 0.09488, 0.9888, 0.2803, 0.9971, 0.2803, 0.9979, 0.5448, 0.9896, 0.5448, 0.7755, 0.3819, 0.783, 0.3746, 0.7822, 0.6537, 0.7747, 0.6464, 0.8525, 0.6538, 0.8608, 0.6537, 0.8617, 0.9329, 0.8533, 0.9329, 0.8265, 0.09488, 0.819, 0.1023, 0.7444, 0.1025, 0.7369, 0.09516, 0.9683, 0.8372, 0.96, 0.8372, 0.9602, 0.7626, 0.9685, 0.7626, 0.7747, 0.6464, 0.7822, 0.6537, 0.6926, 0.6535, 0.7001, 0.6461, 0.9686, 0.9268, 0.9602, 0.9268, 0.96, 0.8373, 0.9683, 0.8372, 0.7369, 0.09516, 0.7444, 0.1025, 0.7452, 0.3669, 0.7378, 0.3743, 0.9979, 0.2656, 0.9896, 0.2656, 0.9888, 0.001134, 0.9971, 0.001109, 0.7001, 0.6461, 0.6926, 0.6535, 0.6934, 0.3743, 0.7009, 0.3817, 0.08499, 0.9331, 0.07666, 0.9332, 0.07581, 0.654, 0.08414, 0.654, 0.7378, 0.3743, 0.7452, 0.3669, 0.8198, 0.3667, 0.8273, 0.374, 0.1907, 0.9059, 0.1991, 0.9059, 0.1993, 0.9805, 0.191, 0.9805, 0.7009, 0.3817, 0.6934, 0.3743, 0.783, 0.3746, 0.7755, 0.3819, 0.9514, 0.7477, 0.9597, 0.7476, 0.96, 0.8372, 0.9516, 0.8372, 0.2848, 0.9125, 0.2818, 0.9096, 0.281, 0.651, 0.284, 0.6481, 0.609, 0.6481, 0.6123, 0.6481, 0.6131, 0.9067, 0.6098, 0.9067, 0.6209, 0.9098, 0.6179, 0.9128, 0.6171, 0.6483, 0.6201, 0.6512, 0.284, 0.6481, 0.281, 0.651, 0.2124, 0.6512, 0.2094, 0.6483, 0.4547, 0.9735, 0.4513, 0.9735, 0.4515, 0.9048, 0.4549, 0.9048, 0.6201, 0.6512, 0.6171, 0.6483, 0.6918, 0.6481, 0.6888, 0.651, 0.2094, 0.6483, 0.2124, 0.6512, 0.2132, 0.9098, 0.2102, 0.9128, 0.4512, 0.9126, 0.4479, 0.9126, 0.4471, 0.654, 0.4504, 0.654, 0.6888, 0.651, 0.6918, 0.6481, 0.6926, 0.9125, 0.6896, 0.9096, 0.2102, 0.9128, 0.2132, 0.9098, 0.2818, 0.9096, 0.2848, 0.9125, 0.9127, 0.0001876, 0.916, 0.0001774, 0.9163, 0.06884, 0.9129, 0.06885, 0.6896, 0.9096, 0.6926, 0.9125, 0.6179, 0.9128, 0.6209, 0.9098, 0.7613, 0.6537, 0.762, 0.9123, 0.6934, 0.9125, 0.6926, 0.654, 0.8525, 0.654, 0.8517, 0.9125, 0.783, 0.9123, 0.7838, 0.6537, 0.1648, 0.8184, 0.1619, 0.8214, 0.1016, 0.8216, 0.09867, 0.8186, 0.1652, 0.9118, 0.1686, 0.9118, 0.1684, 0.972, 0.1651, 0.972, 0.8667, 0.08659, 0.8697, 0.08957, 0.8036, 0.08977, 0.8065, 0.08677, 0.09867, 0.8186, 0.1016, 0.8216, 0.1019, 0.9052, 0.09894, 0.9081, 0.4546, 0.8212, 0.4513, 0.8212, 0.4515, 0.7376, 0.4549, 0.7376, 0.8065, 0.08677, 0.8036, 0.08977, 0.8033, 0.0002029, 0.8063, 0.003179, 0.09894, 0.9081, 0.1019, 0.9052, 0.1621, 0.905, 0.1651, 0.9079, 0.2888, 0.9669, 0.2854, 0.9669, 0.2856, 0.9067, 0.289, 0.9067, 0.8063, 0.003179, 0.8033, 0.0002029, 0.8694, 4.449e-08, 0.8665, 0.002995, 0.1651, 0.9079, 0.1621, 0.905, 0.1619, 0.8214, 0.1648, 0.8184, 0.002563, 0.8184, 0.005895, 0.8184, 0.005639, 0.902, 0.002307, 0.902, 0.8665, 0.002995, 0.8694, 4.449e-08, 0.8697, 0.08957, 0.8667, 0.08659, 0.8734, 0.9062, 0.9337, 0.9061, 0.9339, 0.9897, 0.8737, 0.9898, 0.9815, 0.6639, 0.9212, 0.6637, 0.9215, 0.5801, 0.9817, 0.5803, 0.06612, 0.654, 0.06319, 0.657, 0.002948, 0.6572, 0.0, 0.6542, 0.2007, 0.9118, 0.2041, 0.9118, 0.2039, 0.972, 0.2006, 0.972, 0.1621, 0.8152, 0.1651, 0.8182, 0.09894, 0.8184, 0.1019, 0.8154, 0.0, 0.6542, 0.002948, 0.6572, 0.003433, 0.8154, 0.0005036, 0.8184, 0.6171, 0.8063, 0.6138, 0.8063, 0.6133, 0.6481, 0.6167, 0.6481, 0.1019, 0.8154, 0.09894, 0.8184, 0.09844, 0.6542, 0.1014, 0.6572, 0.0005036, 0.8184, 0.003433, 0.8154, 0.06367, 0.8152, 0.06662, 0.8182, 0.1338, 0.9684, 0.1305, 0.9684, 0.1303, 0.9082, 0.1336, 0.9081, 0.1014, 0.6572, 0.09844, 0.6542, 0.1646, 0.654, 0.1616, 0.657, 0.06662, 0.8182, 0.06367, 0.8152, 0.06319, 0.657, 0.06612, 0.654, 0.289, 0.6481, 0.2923, 0.6481, 0.2928, 0.8063, 0.2894, 0.8063, 0.1616, 0.657, 0.1646, 0.654, 0.1651, 0.8182, 0.1621, 0.8152, 0.8739, 0.7476, 0.9342, 0.7478, 0.9337, 0.9061, 0.8734, 0.9059, 0.06613, 0.9768, 0.005895, 0.9766, 0.006381, 0.8184, 0.06662, 0.8186, 0.9873, 0.3743, 0.9844, 0.3773, 0.9242, 0.3775, 0.9212, 0.3745, 0.134, 0.9081, 0.1373, 0.9082, 0.1371, 0.9684, 0.1338, 0.9684, 0.8001, 0.08677, 0.803, 0.08977, 0.7369, 0.08957, 0.7399, 0.08659, 0.9212, 0.3745, 0.9242, 0.3775, 0.9244, 0.4611, 0.9215, 0.4641, 0.4549, 0.7376, 0.4515, 0.7376, 0.4513, 0.654, 0.4546, 0.654, 0.7399, 0.08659, 0.7369, 0.08957, 0.7372, 0.0, 0.7401, 0.002995, 0.9215, 0.4641, 0.9244, 0.4611, 0.9847, 0.4609, 0.9876, 0.4639, 0.142, 0.9684, 0.1386, 0.9684, 0.1385, 0.9082, 0.1418, 0.9081, 0.7401, 0.002995, 0.7372, 0.0, 0.8033, 0.000203, 0.8004, 0.003179, 0.9876, 0.4639, 0.9847, 0.4609, 0.9844, 0.3773, 0.9873, 0.3743, 0.4513, 0.8212, 0.4546, 0.8212, 0.4549, 0.9048, 0.4515, 0.9048, 0.8004, 0.003179, 0.8033, 0.000203, 0.803, 0.08977, 0.8001, 0.08677, 0.9212, 0.6641, 0.9815, 0.6639, 0.9817, 0.7475, 0.9215, 0.7476, 0.9815, 0.5479, 0.9212, 0.5477, 0.9215, 0.4641, 0.9817, 0.4643, 0.8952, 0.08977, 0.8955, 0.0002029, 0.8872, 0.0001774, 0.8869, 0.08974, 0.1829, 0.9059, 0.1834, 0.7417, 0.175, 0.7417, 0.1745, 0.9059, 0.9514, 0.9268, 0.9511, 0.8372, 0.9428, 0.8373, 0.943, 0.9268, 0.0, 0.001127, 0.001145, 0.3743, 0.008468, 0.3668, 0.008193, 0.2773, 0.00817, 0.2698, 0.007667, 0.1056, 0.007644, 0.09813, 0.007369, 0.008568, 0.3696, 0.0, 0.3685, 0.3732, 0.3758, 0.3657, 0.3761, 0.2762, 0.3761, 0.2687, 0.3766, 0.1045, 0.3766, 0.09705, 0.3769, 0.007486])
me_window_001.materials.append(None)
me_window_001.materials.append(mat_glass)
me_window_001.use_remesh_preserve_volume = False
me_window_001.use_remesh_preserve_attributes = False
me_window_001.use_mirror_vertex_groups = False
me_window_001.update()

# ---- objects
ob_bpassembly_window_frame_triple = bpy.data.objects.new('BPASSEMBLY.Window Frame Triple', me_base_point)
ob_vpdimz_window_frame_triple = bpy.data.objects.new('VPDIMZ.Window Frame Triple', None)
ob_vpdimy_window_frame_triple = bpy.data.objects.new('VPDIMY.Window Frame Triple', None)
ob_vpdimx_window_frame_triple = bpy.data.objects.new('VPDIMX.Window Frame Triple', None)
ob_mesh_window_frame_triple_bool_obj = bpy.data.objects.new('MESH.Window Frame Triple.Bool Obj', me_bool_obj_001)
ob_cage_window_frame_triple_cage = bpy.data.objects.new('CAGE.Window Frame Triple.CAGE', me_cage)
ob_mesh_window_frame_triple_triple_window_with_top_pane = bpy.data.objects.new('MESH.Window Frame Triple.Triple Window with Top Pane', me_window_001)

# ---- transforms, parenting, visibility, modifiers, constraints
ob_bpassembly_window_frame_triple.location = (0.0, 0.0, 0.0)
ob_bpassembly_window_frame_triple.lock_location = (False, True, False)
ob_bpassembly_window_frame_triple.lock_rotation = (True, True, True)
ob_bpassembly_window_frame_triple.lineart.crease_threshold = 0.0
ob_vpdimz_window_frame_triple.parent = ob_bpassembly_window_frame_triple
ob_vpdimz_window_frame_triple.location = (0.0, 0.0, 1.27)
ob_vpdimz_window_frame_triple.lock_location = (True, True, False)
ob_vpdimz_window_frame_triple.empty_display_size = 0.0508
ob_vpdimz_window_frame_triple.empty_image_offset = (0.0, 0.0)
ob_vpdimz_window_frame_triple.lineart.crease_threshold = 0.0
ob_vpdimy_window_frame_triple.parent = ob_bpassembly_window_frame_triple
ob_vpdimy_window_frame_triple.location = (0.0, 0.2032, 0.0)
ob_vpdimy_window_frame_triple.lock_location = (True, False, True)
ob_vpdimy_window_frame_triple.empty_display_size = 0.0508
ob_vpdimy_window_frame_triple.empty_image_offset = (0.0, 0.0)
ob_vpdimy_window_frame_triple.lineart.crease_threshold = 0.0
ob_vpdimx_window_frame_triple.parent = ob_bpassembly_window_frame_triple
ob_vpdimx_window_frame_triple.location = (1.422, 0.0, 0.0)
ob_vpdimx_window_frame_triple.lock_location = (False, True, True)
ob_vpdimx_window_frame_triple.empty_display_size = 0.0508
ob_vpdimx_window_frame_triple.empty_image_offset = (0.0, 0.0)
ob_vpdimx_window_frame_triple.lineart.crease_threshold = 0.0
ob_mesh_window_frame_triple_bool_obj.parent = ob_bpassembly_window_frame_triple
ob_mesh_window_frame_triple_bool_obj.location = (0.0, 0.0, 0.0)
ob_mesh_window_frame_triple_bool_obj.lock_location = (True, True, True)
ob_mesh_window_frame_triple_bool_obj.hide_viewport = True
ob_mesh_window_frame_triple_bool_obj.hide_render = True
ob_mesh_window_frame_triple_bool_obj.display_type = 'WIRE'
ob_mesh_window_frame_triple_bool_obj.lineart.crease_threshold = 0.0
_vg = ob_mesh_window_frame_triple_bool_obj.vertex_groups.new(name='X Dimension')
_vg = ob_mesh_window_frame_triple_bool_obj.vertex_groups.new(name='Y Dimension')
_vg = ob_mesh_window_frame_triple_bool_obj.vertex_groups.new(name='Z Dimension')
_m = ob_mesh_window_frame_triple_bool_obj.modifiers.new('Hook-VPDIMX.Window Frame Triple', 'HOOK')
_m.center = (1.422, 0.0, 0.0)
_m.matrix_inverse = ((1.0, 0.0, 0.0, -1.422), (0.0, 1.0, 0.0, 0.0), (0.0, 0.0, 1.0, 0.0), (0.0, 0.0, 0.0, 1.0))
_m.object = ob_vpdimx_window_frame_triple
_m = ob_mesh_window_frame_triple_bool_obj.modifiers.new('Hook-VPDIMY.Window Frame Triple', 'HOOK')
_m.center = (0.0, 0.127, 0.0)
_m.matrix_inverse = ((1.0, 0.0, 0.0, 0.0), (0.0, 1.0, 0.0, -0.127), (0.0, 0.0, 1.0, 0.0), (0.0, 0.0, 0.0, 1.0))
_m.object = ob_vpdimy_window_frame_triple
_m = ob_mesh_window_frame_triple_bool_obj.modifiers.new('Hook-VPDIMZ.Window Frame Triple', 'HOOK')
_m.center = (0.0, 0.0, 1.27)
_m.matrix_inverse = ((1.0, 0.0, 0.0, 0.0), (0.0, 1.0, 0.0, 0.0), (0.0, 0.0, 1.0, -1.27), (0.0, 0.0, 0.0, 1.0))
_m.object = ob_vpdimz_window_frame_triple
_m = ob_mesh_window_frame_triple_bool_obj.modifiers.new('Array', 'ARRAY')
_m.count = 1
_m.use_constant_offset = True
_m.constant_offset_displace = (1.575, 0.0, 0.0)
_m.use_relative_offset = False
ob_cage_window_frame_triple_cage.parent = ob_bpassembly_window_frame_triple
ob_cage_window_frame_triple_cage.location = (0.0, 0.0, 0.0)
ob_cage_window_frame_triple_cage.lock_location = (True, True, True)
ob_cage_window_frame_triple_cage.lock_rotation = (True, True, True)
ob_cage_window_frame_triple_cage.visible_camera = False
ob_cage_window_frame_triple_cage.visible_diffuse = False
ob_cage_window_frame_triple_cage.visible_glossy = False
ob_cage_window_frame_triple_cage.visible_transmission = False
ob_cage_window_frame_triple_cage.visible_shadow = False
ob_cage_window_frame_triple_cage.display_type = 'WIRE'
ob_cage_window_frame_triple_cage.lineart.crease_threshold = 0.0
_vg = ob_cage_window_frame_triple_cage.vertex_groups.new(name='X Dimension')
_vg = ob_cage_window_frame_triple_cage.vertex_groups.new(name='Y Dimension')
_vg = ob_cage_window_frame_triple_cage.vertex_groups.new(name='Z Dimension')
_vg = ob_cage_window_frame_triple_cage.vertex_groups.new(name='Lift Cord ')
_vg = ob_cage_window_frame_triple_cage.vertex_groups.new(name='Cord X Loc 1')
_vg = ob_cage_window_frame_triple_cage.vertex_groups.new(name='Lift Cord Pull Ref')
_vg = ob_cage_window_frame_triple_cage.vertex_groups.new(name='Cord X Loc 2')
_vg = ob_cage_window_frame_triple_cage.vertex_groups.new(name='Pull Cord Ref')
_m = ob_cage_window_frame_triple_cage.modifiers.new('Hook-VPDIMX', 'HOOK')
_m.falloff_type = 'INVERSE_SQUARE'
_m.center = (0.6096, 0.2286, 0.009525)
_m.matrix_inverse = ((1.0, 0.0, 0.0, -0.6096), (0.0, 1.0, 0.0, 0.0), (0.0, 0.0, 1.0, 0.0), (0.0, 0.0, 0.0, 1.0))
_m.object = ob_vpdimx_window_frame_triple
_m = ob_cage_window_frame_triple_cage.modifiers.new('Hook-VPDIMY', 'HOOK')
_m.falloff_type = 'INVERSE_SQUARE'
_m.center = (0.3048, 0.4572, 0.009525)
_m.matrix_inverse = ((1.0, 0.0, 0.0, 0.0), (0.0, 1.0, 0.0, -0.4572), (0.0, 0.0, 1.0, 0.0), (0.0, 0.0, 0.0, 1.0))
_m.object = ob_vpdimy_window_frame_triple
_m = ob_cage_window_frame_triple_cage.modifiers.new('Hook-VPDIMZ', 'HOOK')
_m.falloff_type = 'INVERSE_SQUARE'
_m.center = (0.3048, 0.2286, 0.01905)
_m.matrix_inverse = ((1.0, 0.0, 0.0, 0.0), (0.0, 1.0, 0.0, 0.0), (0.0, 0.0, 1.0, -0.01905), (0.0, 0.0, 0.0, 1.0))
_m.object = ob_vpdimz_window_frame_triple
ob_mesh_window_frame_triple_triple_window_with_top_pane.parent = ob_bpassembly_window_frame_triple
ob_mesh_window_frame_triple_triple_window_with_top_pane.location = (0.0, -0.0254, 0.0)
ob_mesh_window_frame_triple_triple_window_with_top_pane.lock_location = (True, True, True)
ob_mesh_window_frame_triple_triple_window_with_top_pane.lock_rotation = (True, True, True)
ob_mesh_window_frame_triple_triple_window_with_top_pane.lock_scale = (True, True, True)
ob_mesh_window_frame_triple_triple_window_with_top_pane.show_transparent = True
ob_mesh_window_frame_triple_triple_window_with_top_pane.lineart.crease_threshold = 0.0
_vg = ob_mesh_window_frame_triple_triple_window_with_top_pane.vertex_groups.new(name='X Dimension')
_vg = ob_mesh_window_frame_triple_triple_window_with_top_pane.vertex_groups.new(name='Y Dimension')
_vg = ob_mesh_window_frame_triple_triple_window_with_top_pane.vertex_groups.new(name='Z Dimension')
_m = ob_mesh_window_frame_triple_triple_window_with_top_pane.modifiers.new('Hook-VPDIMX.Triple Window w Top Pane', 'HOOK')
_m.center = (1.321, 0.0254, 0.0)
_m.matrix_inverse = ((1.0, 0.0, 0.0, -1.321), (0.0, 1.0, 0.0, -0.0254), (0.0, 0.0, 1.0, 0.0), (0.0, 0.0, 0.0, 1.0))
_m.object = ob_vpdimx_window_frame_triple
_m = ob_mesh_window_frame_triple_triple_window_with_top_pane.modifiers.new('Hook-VPDIMZ.Triple Window w Top Pane', 'HOOK')
_m.center = (0.0, 0.0254, 1.27)
_m.matrix_inverse = ((1.0, 0.0, 0.0, 0.0), (0.0, 1.0, 0.0, -0.0254), (0.0, 0.0, 1.0, -1.27), (0.0, 0.0, 0.0, 1.0))
_m.object = ob_vpdimz_window_frame_triple
_m = ob_mesh_window_frame_triple_triple_window_with_top_pane.modifiers.new('Array', 'ARRAY')
_m.count = 1
_m.use_constant_offset = True
_m.constant_offset_displace = (1.422, 0.0, 0.0)
_m.use_relative_offset = False

# ---- collection membership
col_collection_1.objects.link(ob_bpassembly_window_frame_triple)
col_collection_1.objects.link(ob_vpdimz_window_frame_triple)
col_collection_1.objects.link(ob_vpdimy_window_frame_triple)
col_collection_1.objects.link(ob_vpdimx_window_frame_triple)
col_collection_1.objects.link(ob_mesh_window_frame_triple_bool_obj)
col_collection_1.objects.link(ob_cage_window_frame_triple_cage)
col_collection_1.objects.link(ob_mesh_window_frame_triple_triple_window_with_top_pane)

# ---- scene / render settings (as saved in the file)
scene.frame_start = 1; scene.frame_end = 250; scene.frame_set(1)
scene.render.engine = 'CYCLES'
scene.render.resolution_percentage = 50
scene.render.dither_intensity = 0.0
scene.cycles.use_denoising = False
scene.cycles.samples = 10
scene.cycles.sampling_pattern = 'TABULATED_SOBOL'
scene.cycles.light_sampling_threshold = 0.0
scene.cycles.use_adaptive_sampling = False
scene.cycles.use_light_tree = False
scene.cycles.caustics_reflective = False
scene.cycles.caustics_refractive = False
scene.cycles.blur_glossy = 0.0
scene.cycles.pixel_filter_type = 'GAUSSIAN'
scene.cycles.sample_clamp_indirect = 0.0
scene.view_settings.view_transform = 'Standard'
bpy.context.view_layer.update()

# ---- added for rendering (the .blend has no active camera and no usable light): camera, sun + grey world if the file has none
cam_auto = bpy.data.cameras.new('AutoCamera')
cam_auto.lens = 50.0
cam_auto.sensor_width = 36.0
cam_auto.clip_end = 1000.0
ob_auto_camera = bpy.data.objects.new('AutoCamera', cam_auto)
scene.collection.objects.link(ob_auto_camera)
ob_auto_camera.location = (2.48811, -2.04339, 2.05653)
ob_auto_camera.rotation_euler = (1.09748, -7.21219e-08, 0.694738)
scene.camera = ob_auto_camera
light_auto_sun = bpy.data.lights.new('AutoSun', 'SUN')
light_auto_sun.energy = 3.0
light_auto_sun.angle = 0.0523599
ob_auto_sun = bpy.data.objects.new('AutoSun', light_auto_sun)
scene.collection.objects.link(ob_auto_sun)
ob_auto_sun.rotation_euler = (0.872665, 0.174533, 0.523599)
if scene.world is None:
    world_auto = bpy.data.worlds.new('AutoWorld')
    world_auto.color = (0.3, 0.3, 0.3)
    scene.world = world_auto
bpy.context.view_layer.update()

